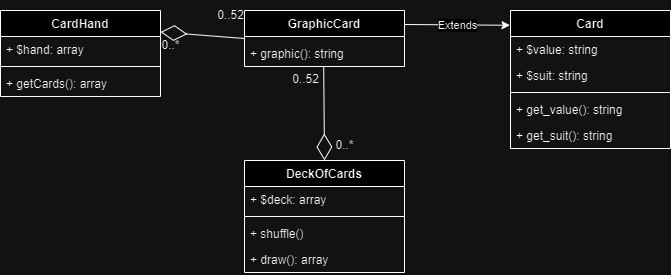

The diagram above was exported from draw.io. Its source (the exported page's mxGraphModel, read from the mxfile embedded in the PNG):
<mxGraphModel dx="988" dy="564" grid="1" gridSize="10" guides="1" tooltips="1" connect="1" arrows="1" fold="1" page="1" pageScale="1" pageWidth="827" pageHeight="1169" math="0" shadow="0">
  <root>
    <mxCell id="WIyWlLk6GJQsqaUBKTNV-0" />
    <mxCell id="WIyWlLk6GJQsqaUBKTNV-1" parent="WIyWlLk6GJQsqaUBKTNV-0" />
    <mxCell id="04qwBPb7Dn-kqqFBqOrl-14" value="" style="endArrow=classic;html=1;rounded=0;exitX=1;exitY=0.25;exitDx=0;exitDy=0;entryX=-0.003;entryY=0.107;entryDx=0;entryDy=0;entryPerimeter=0;" edge="1" parent="WIyWlLk6GJQsqaUBKTNV-1" source="04qwBPb7Dn-kqqFBqOrl-30" target="04qwBPb7Dn-kqqFBqOrl-24">
      <mxGeometry relative="1" as="geometry">
        <mxPoint x="500" y="270" as="sourcePoint" />
        <mxPoint x="580" y="270" as="targetPoint" />
      </mxGeometry>
    </mxCell>
    <mxCell id="04qwBPb7Dn-kqqFBqOrl-15" value="Extends" style="edgeLabel;resizable=0;html=1;;align=center;verticalAlign=middle;" connectable="0" vertex="1" parent="04qwBPb7Dn-kqqFBqOrl-14">
      <mxGeometry relative="1" as="geometry" />
    </mxCell>
    <mxCell id="04qwBPb7Dn-kqqFBqOrl-24" value="Card" style="swimlane;fontStyle=1;align=center;verticalAlign=top;childLayout=stackLayout;horizontal=1;startSize=26;horizontalStack=0;resizeParent=1;resizeParentMax=0;resizeLast=0;collapsible=1;marginBottom=0;whiteSpace=wrap;html=1;" vertex="1" parent="WIyWlLk6GJQsqaUBKTNV-1">
      <mxGeometry x="600" y="240" width="160" height="138" as="geometry" />
    </mxCell>
    <mxCell id="04qwBPb7Dn-kqqFBqOrl-25" value="+ $value: string" style="text;strokeColor=none;fillColor=none;align=left;verticalAlign=top;spacingLeft=4;spacingRight=4;overflow=hidden;rotatable=0;points=[[0,0.5],[1,0.5]];portConstraint=eastwest;whiteSpace=wrap;html=1;" vertex="1" parent="04qwBPb7Dn-kqqFBqOrl-24">
      <mxGeometry y="26" width="160" height="26" as="geometry" />
    </mxCell>
    <mxCell id="04qwBPb7Dn-kqqFBqOrl-28" value="+ $suit: string" style="text;strokeColor=none;fillColor=none;align=left;verticalAlign=top;spacingLeft=4;spacingRight=4;overflow=hidden;rotatable=0;points=[[0,0.5],[1,0.5]];portConstraint=eastwest;whiteSpace=wrap;html=1;" vertex="1" parent="04qwBPb7Dn-kqqFBqOrl-24">
      <mxGeometry y="52" width="160" height="26" as="geometry" />
    </mxCell>
    <mxCell id="04qwBPb7Dn-kqqFBqOrl-26" value="" style="line;strokeWidth=1;fillColor=none;align=left;verticalAlign=middle;spacingTop=-1;spacingLeft=3;spacingRight=3;rotatable=0;labelPosition=right;points=[];portConstraint=eastwest;strokeColor=inherit;" vertex="1" parent="04qwBPb7Dn-kqqFBqOrl-24">
      <mxGeometry y="78" width="160" height="8" as="geometry" />
    </mxCell>
    <mxCell id="04qwBPb7Dn-kqqFBqOrl-27" value="+ get_value(): string" style="text;strokeColor=none;fillColor=none;align=left;verticalAlign=top;spacingLeft=4;spacingRight=4;overflow=hidden;rotatable=0;points=[[0,0.5],[1,0.5]];portConstraint=eastwest;whiteSpace=wrap;html=1;" vertex="1" parent="04qwBPb7Dn-kqqFBqOrl-24">
      <mxGeometry y="86" width="160" height="26" as="geometry" />
    </mxCell>
    <mxCell id="04qwBPb7Dn-kqqFBqOrl-29" value="+ get_suit(): string" style="text;strokeColor=none;fillColor=none;align=left;verticalAlign=top;spacingLeft=4;spacingRight=4;overflow=hidden;rotatable=0;points=[[0,0.5],[1,0.5]];portConstraint=eastwest;whiteSpace=wrap;html=1;" vertex="1" parent="04qwBPb7Dn-kqqFBqOrl-24">
      <mxGeometry y="112" width="160" height="26" as="geometry" />
    </mxCell>
    <mxCell id="04qwBPb7Dn-kqqFBqOrl-30" value="GraphicCard" style="swimlane;fontStyle=1;align=center;verticalAlign=top;childLayout=stackLayout;horizontal=1;startSize=26;horizontalStack=0;resizeParent=1;resizeParentMax=0;resizeLast=0;collapsible=1;marginBottom=0;whiteSpace=wrap;html=1;" vertex="1" parent="WIyWlLk6GJQsqaUBKTNV-1">
      <mxGeometry x="334" y="240" width="160" height="56" as="geometry" />
    </mxCell>
    <mxCell id="04qwBPb7Dn-kqqFBqOrl-31" value="+ field: type" style="text;strokeColor=none;fillColor=none;align=left;verticalAlign=top;spacingLeft=4;spacingRight=4;overflow=hidden;rotatable=0;points=[[0,0.5],[1,0.5]];portConstraint=eastwest;whiteSpace=wrap;html=1;" vertex="1" parent="04qwBPb7Dn-kqqFBqOrl-30">
      <mxGeometry y="26" width="160" height="4" as="geometry" />
    </mxCell>
    <mxCell id="04qwBPb7Dn-kqqFBqOrl-33" value="+ graphic(): string" style="text;strokeColor=none;fillColor=none;align=left;verticalAlign=top;spacingLeft=4;spacingRight=4;overflow=hidden;rotatable=0;points=[[0,0.5],[1,0.5]];portConstraint=eastwest;whiteSpace=wrap;html=1;" vertex="1" parent="04qwBPb7Dn-kqqFBqOrl-30">
      <mxGeometry y="30" width="160" height="26" as="geometry" />
    </mxCell>
    <mxCell id="04qwBPb7Dn-kqqFBqOrl-34" value="DeckOfCards" style="swimlane;fontStyle=1;align=center;verticalAlign=top;childLayout=stackLayout;horizontal=1;startSize=26;horizontalStack=0;resizeParent=1;resizeParentMax=0;resizeLast=0;collapsible=1;marginBottom=0;whiteSpace=wrap;html=1;" vertex="1" parent="WIyWlLk6GJQsqaUBKTNV-1">
      <mxGeometry x="334" y="390" width="160" height="112" as="geometry" />
    </mxCell>
    <mxCell id="04qwBPb7Dn-kqqFBqOrl-35" value="+ $deck: array" style="text;strokeColor=none;fillColor=none;align=left;verticalAlign=top;spacingLeft=4;spacingRight=4;overflow=hidden;rotatable=0;points=[[0,0.5],[1,0.5]];portConstraint=eastwest;whiteSpace=wrap;html=1;" vertex="1" parent="04qwBPb7Dn-kqqFBqOrl-34">
      <mxGeometry y="26" width="160" height="26" as="geometry" />
    </mxCell>
    <mxCell id="04qwBPb7Dn-kqqFBqOrl-36" value="" style="line;strokeWidth=1;fillColor=none;align=left;verticalAlign=middle;spacingTop=-1;spacingLeft=3;spacingRight=3;rotatable=0;labelPosition=right;points=[];portConstraint=eastwest;strokeColor=inherit;" vertex="1" parent="04qwBPb7Dn-kqqFBqOrl-34">
      <mxGeometry y="52" width="160" height="8" as="geometry" />
    </mxCell>
    <mxCell id="04qwBPb7Dn-kqqFBqOrl-37" value="+ shuffle()" style="text;strokeColor=none;fillColor=none;align=left;verticalAlign=top;spacingLeft=4;spacingRight=4;overflow=hidden;rotatable=0;points=[[0,0.5],[1,0.5]];portConstraint=eastwest;whiteSpace=wrap;html=1;" vertex="1" parent="04qwBPb7Dn-kqqFBqOrl-34">
      <mxGeometry y="60" width="160" height="26" as="geometry" />
    </mxCell>
    <mxCell id="04qwBPb7Dn-kqqFBqOrl-56" value="+ draw(): array" style="text;strokeColor=none;fillColor=none;align=left;verticalAlign=top;spacingLeft=4;spacingRight=4;overflow=hidden;rotatable=0;points=[[0,0.5],[1,0.5]];portConstraint=eastwest;whiteSpace=wrap;html=1;" vertex="1" parent="04qwBPb7Dn-kqqFBqOrl-34">
      <mxGeometry y="86" width="160" height="26" as="geometry" />
    </mxCell>
    <mxCell id="04qwBPb7Dn-kqqFBqOrl-38" value="CardHand" style="swimlane;fontStyle=1;align=center;verticalAlign=top;childLayout=stackLayout;horizontal=1;startSize=26;horizontalStack=0;resizeParent=1;resizeParentMax=0;resizeLast=0;collapsible=1;marginBottom=0;whiteSpace=wrap;html=1;" vertex="1" parent="WIyWlLk6GJQsqaUBKTNV-1">
      <mxGeometry x="90" y="240" width="160" height="86" as="geometry" />
    </mxCell>
    <mxCell id="04qwBPb7Dn-kqqFBqOrl-39" value="+ $hand: array" style="text;strokeColor=none;fillColor=none;align=left;verticalAlign=top;spacingLeft=4;spacingRight=4;overflow=hidden;rotatable=0;points=[[0,0.5],[1,0.5]];portConstraint=eastwest;whiteSpace=wrap;html=1;" vertex="1" parent="04qwBPb7Dn-kqqFBqOrl-38">
      <mxGeometry y="26" width="160" height="26" as="geometry" />
    </mxCell>
    <mxCell id="04qwBPb7Dn-kqqFBqOrl-40" value="" style="line;strokeWidth=1;fillColor=none;align=left;verticalAlign=middle;spacingTop=-1;spacingLeft=3;spacingRight=3;rotatable=0;labelPosition=right;points=[];portConstraint=eastwest;strokeColor=inherit;" vertex="1" parent="04qwBPb7Dn-kqqFBqOrl-38">
      <mxGeometry y="52" width="160" height="8" as="geometry" />
    </mxCell>
    <mxCell id="04qwBPb7Dn-kqqFBqOrl-41" value="+ getCards(): array" style="text;strokeColor=none;fillColor=none;align=left;verticalAlign=top;spacingLeft=4;spacingRight=4;overflow=hidden;rotatable=0;points=[[0,0.5],[1,0.5]];portConstraint=eastwest;whiteSpace=wrap;html=1;" vertex="1" parent="04qwBPb7Dn-kqqFBqOrl-38">
      <mxGeometry y="60" width="160" height="26" as="geometry" />
    </mxCell>
    <mxCell id="04qwBPb7Dn-kqqFBqOrl-45" value="0..52" style="text;html=1;align=center;verticalAlign=middle;resizable=0;points=[];autosize=1;strokeColor=none;fillColor=none;" vertex="1" parent="WIyWlLk6GJQsqaUBKTNV-1">
      <mxGeometry x="295" y="230" width="50" height="30" as="geometry" />
    </mxCell>
    <mxCell id="04qwBPb7Dn-kqqFBqOrl-46" value="0..*" style="text;html=1;align=center;verticalAlign=middle;resizable=0;points=[];autosize=1;strokeColor=none;fillColor=none;" vertex="1" parent="WIyWlLk6GJQsqaUBKTNV-1">
      <mxGeometry x="240" y="260" width="40" height="30" as="geometry" />
    </mxCell>
    <mxCell id="04qwBPb7Dn-kqqFBqOrl-48" value="0..*" style="text;html=1;align=center;verticalAlign=middle;resizable=0;points=[];autosize=1;strokeColor=none;fillColor=none;" vertex="1" parent="WIyWlLk6GJQsqaUBKTNV-1">
      <mxGeometry x="414" y="360" width="40" height="30" as="geometry" />
    </mxCell>
    <mxCell id="04qwBPb7Dn-kqqFBqOrl-49" value="0..52" style="text;html=1;align=center;verticalAlign=middle;resizable=0;points=[];autosize=1;strokeColor=none;fillColor=none;" vertex="1" parent="WIyWlLk6GJQsqaUBKTNV-1">
      <mxGeometry x="370" y="294" width="50" height="30" as="geometry" />
    </mxCell>
    <mxCell id="04qwBPb7Dn-kqqFBqOrl-60" value="" style="endArrow=diamondThin;endFill=0;endSize=24;html=1;rounded=0;entryX=0.5;entryY=0;entryDx=0;entryDy=0;exitX=0.495;exitY=0.997;exitDx=0;exitDy=0;exitPerimeter=0;" edge="1" parent="WIyWlLk6GJQsqaUBKTNV-1" source="04qwBPb7Dn-kqqFBqOrl-33" target="04qwBPb7Dn-kqqFBqOrl-34">
      <mxGeometry width="160" relative="1" as="geometry">
        <mxPoint x="340" y="300" as="sourcePoint" />
        <mxPoint x="500" y="300" as="targetPoint" />
      </mxGeometry>
    </mxCell>
    <mxCell id="04qwBPb7Dn-kqqFBqOrl-61" value="" style="endArrow=diamondThin;endFill=0;endSize=24;html=1;rounded=0;entryX=1;entryY=0.25;entryDx=0;entryDy=0;exitX=0;exitY=0.5;exitDx=0;exitDy=0;" edge="1" parent="WIyWlLk6GJQsqaUBKTNV-1" source="04qwBPb7Dn-kqqFBqOrl-31" target="04qwBPb7Dn-kqqFBqOrl-38">
      <mxGeometry width="160" relative="1" as="geometry">
        <mxPoint x="150" y="324" as="sourcePoint" />
        <mxPoint x="310" y="324" as="targetPoint" />
      </mxGeometry>
    </mxCell>
  </root>
</mxGraphModel>